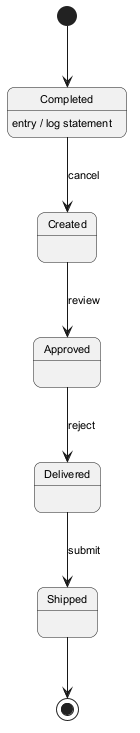

The diagram above was rendered by PlantUML. Its source (embedded in the PNG):
@startuml
skinparam backgroundColor #FFFFFF
skinparam roundCorner 15
skinparam defaultFontSize 11
[*] --> Completed
Completed --> Created : cancel
Completed : entry / log statement
Created --> Approved : review
Approved --> Delivered : reject
Delivered --> Shipped : submit
Shipped --> [*]
@enduml